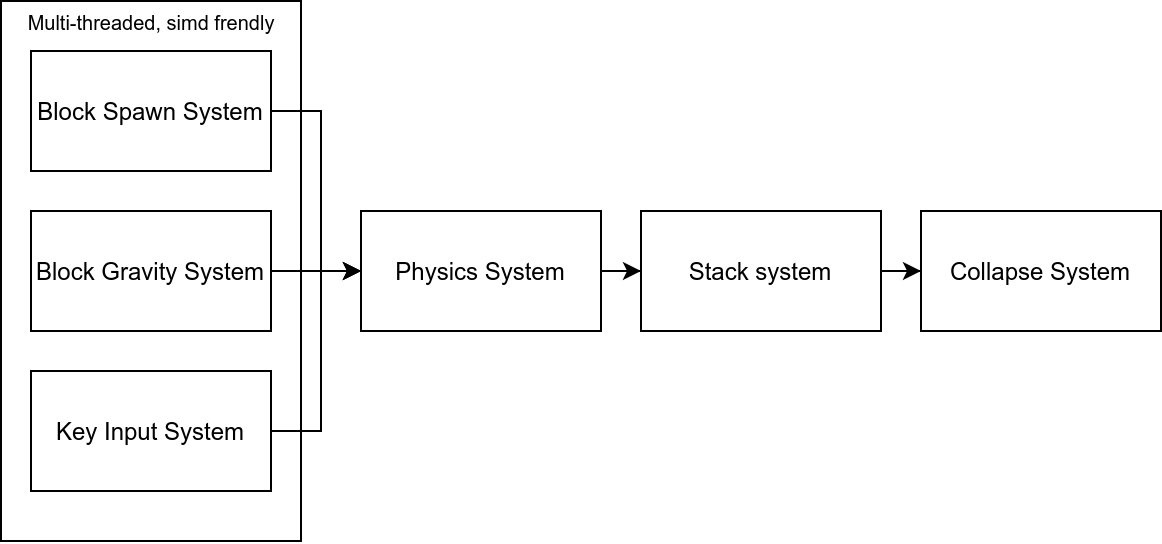

The diagram above was exported from draw.io. Its source (the exported page's mxGraphModel, read from the mxfile embedded in the PNG):
<mxGraphModel dx="1185" dy="711" grid="1" gridSize="10" guides="1" tooltips="1" connect="1" arrows="1" fold="1" page="1" pageScale="1" pageWidth="827" pageHeight="1169" math="0" shadow="0">
  <root>
    <mxCell id="0" />
    <mxCell id="1" parent="0" />
    <mxCell id="2" value="" style="rounded=0;whiteSpace=wrap;html=1;" vertex="1" parent="1">
      <mxGeometry x="100" y="335" width="150" height="270" as="geometry" />
    </mxCell>
    <mxCell id="3" style="edgeStyle=orthogonalEdgeStyle;rounded=0;orthogonalLoop=1;jettySize=auto;html=1;entryX=0;entryY=0.5;entryDx=0;entryDy=0;" edge="1" source="4" target="10" parent="1">
      <mxGeometry relative="1" as="geometry">
        <Array as="points">
          <mxPoint x="260" y="390" />
          <mxPoint x="260" y="470" />
        </Array>
      </mxGeometry>
    </mxCell>
    <mxCell id="4" value="Block Spawn System" style="whiteSpace=wrap;html=1;" vertex="1" parent="1">
      <mxGeometry x="115" y="360" width="120" height="60" as="geometry" />
    </mxCell>
    <mxCell id="5" style="edgeStyle=orthogonalEdgeStyle;rounded=0;orthogonalLoop=1;jettySize=auto;html=1;entryX=0;entryY=0.5;entryDx=0;entryDy=0;" edge="1" source="6" target="10" parent="1">
      <mxGeometry relative="1" as="geometry" />
    </mxCell>
    <mxCell id="6" value="Block Gravity System" style="whiteSpace=wrap;html=1;" vertex="1" parent="1">
      <mxGeometry x="115" y="440" width="120" height="60" as="geometry" />
    </mxCell>
    <mxCell id="7" style="edgeStyle=orthogonalEdgeStyle;rounded=0;orthogonalLoop=1;jettySize=auto;html=1;entryX=0;entryY=0.5;entryDx=0;entryDy=0;" edge="1" source="8" target="10" parent="1">
      <mxGeometry relative="1" as="geometry">
        <Array as="points">
          <mxPoint x="260" y="550" />
          <mxPoint x="260" y="470" />
        </Array>
      </mxGeometry>
    </mxCell>
    <mxCell id="8" value="Key Input System" style="whiteSpace=wrap;html=1;" vertex="1" parent="1">
      <mxGeometry x="115" y="520" width="120" height="60" as="geometry" />
    </mxCell>
    <mxCell id="9" style="edgeStyle=orthogonalEdgeStyle;rounded=0;orthogonalLoop=1;jettySize=auto;html=1;entryX=0;entryY=0.5;entryDx=0;entryDy=0;" edge="1" source="10" target="12" parent="1">
      <mxGeometry relative="1" as="geometry" />
    </mxCell>
    <mxCell id="10" value="Physics System" style="whiteSpace=wrap;html=1;" vertex="1" parent="1">
      <mxGeometry x="280" y="440" width="120" height="60" as="geometry" />
    </mxCell>
    <mxCell id="11" style="edgeStyle=orthogonalEdgeStyle;rounded=0;orthogonalLoop=1;jettySize=auto;html=1;entryX=0;entryY=0.5;entryDx=0;entryDy=0;" edge="1" source="12" target="13" parent="1">
      <mxGeometry relative="1" as="geometry" />
    </mxCell>
    <mxCell id="12" value="Stack system" style="whiteSpace=wrap;html=1;" vertex="1" parent="1">
      <mxGeometry x="420" y="440" width="120" height="60" as="geometry" />
    </mxCell>
    <mxCell id="13" value="Collapse System" style="whiteSpace=wrap;html=1;" vertex="1" parent="1">
      <mxGeometry x="560" y="440" width="120" height="60" as="geometry" />
    </mxCell>
    <mxCell id="14" value="&lt;font style=&quot;font-size: 10px&quot;&gt;Multi-threaded, simd frendly&lt;/font&gt;" style="text;html=1;align=center;verticalAlign=middle;resizable=0;points=[];autosize=1;" vertex="1" parent="1">
      <mxGeometry x="105" y="335" width="140" height="20" as="geometry" />
    </mxCell>
  </root>
</mxGraphModel>